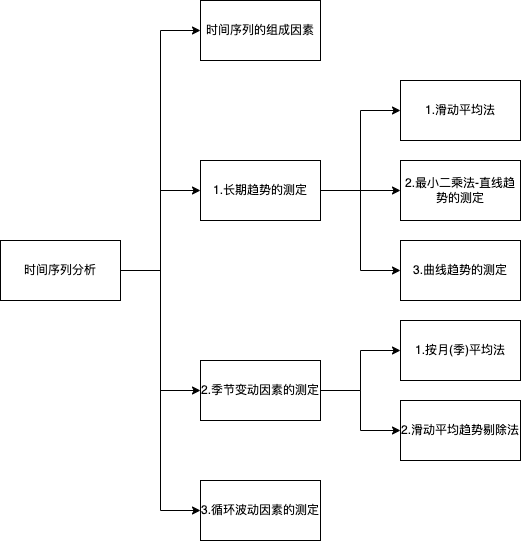

The diagram above was exported from draw.io. Its source (the exported page's mxGraphModel, read from the mxfile embedded in the PNG):
<mxGraphModel dx="954" dy="589" grid="1" gridSize="10" guides="1" tooltips="1" connect="1" arrows="1" fold="1" page="1" pageScale="1" pageWidth="827" pageHeight="1169" math="0" shadow="0">
  <root>
    <mxCell id="0" />
    <mxCell id="1" parent="0" />
    <mxCell id="S-geim_Wj9JN1CwJiWds-3" value="" style="edgeStyle=orthogonalEdgeStyle;rounded=0;orthogonalLoop=1;jettySize=auto;html=1;entryX=0;entryY=0.5;entryDx=0;entryDy=0;" parent="1" source="S-geim_Wj9JN1CwJiWds-1" target="S-geim_Wj9JN1CwJiWds-2" edge="1">
      <mxGeometry relative="1" as="geometry" />
    </mxCell>
    <mxCell id="S-geim_Wj9JN1CwJiWds-15" style="edgeStyle=orthogonalEdgeStyle;rounded=0;orthogonalLoop=1;jettySize=auto;html=1;entryX=0;entryY=0.5;entryDx=0;entryDy=0;" parent="1" source="S-geim_Wj9JN1CwJiWds-1" target="S-geim_Wj9JN1CwJiWds-4" edge="1">
      <mxGeometry relative="1" as="geometry" />
    </mxCell>
    <mxCell id="S-geim_Wj9JN1CwJiWds-16" style="edgeStyle=orthogonalEdgeStyle;rounded=0;orthogonalLoop=1;jettySize=auto;html=1;entryX=0;entryY=0.5;entryDx=0;entryDy=0;" parent="1" source="S-geim_Wj9JN1CwJiWds-1" target="S-geim_Wj9JN1CwJiWds-5" edge="1">
      <mxGeometry relative="1" as="geometry" />
    </mxCell>
    <mxCell id="S-geim_Wj9JN1CwJiWds-17" style="edgeStyle=orthogonalEdgeStyle;rounded=0;orthogonalLoop=1;jettySize=auto;html=1;entryX=0;entryY=0.5;entryDx=0;entryDy=0;" parent="1" source="S-geim_Wj9JN1CwJiWds-1" target="S-geim_Wj9JN1CwJiWds-6" edge="1">
      <mxGeometry relative="1" as="geometry" />
    </mxCell>
    <mxCell id="S-geim_Wj9JN1CwJiWds-1" value="时间序列分析" style="rounded=0;whiteSpace=wrap;html=1;" parent="1" vertex="1">
      <mxGeometry x="80" y="320" width="120" height="60" as="geometry" />
    </mxCell>
    <mxCell id="S-geim_Wj9JN1CwJiWds-10" value="" style="edgeStyle=orthogonalEdgeStyle;rounded=0;orthogonalLoop=1;jettySize=auto;html=1;entryX=0;entryY=0.5;entryDx=0;entryDy=0;" parent="1" source="S-geim_Wj9JN1CwJiWds-2" target="S-geim_Wj9JN1CwJiWds-9" edge="1">
      <mxGeometry relative="1" as="geometry" />
    </mxCell>
    <mxCell id="S-geim_Wj9JN1CwJiWds-18" style="edgeStyle=orthogonalEdgeStyle;rounded=0;orthogonalLoop=1;jettySize=auto;html=1;entryX=0;entryY=0.5;entryDx=0;entryDy=0;" parent="1" source="S-geim_Wj9JN1CwJiWds-2" target="S-geim_Wj9JN1CwJiWds-12" edge="1">
      <mxGeometry relative="1" as="geometry" />
    </mxCell>
    <mxCell id="S-geim_Wj9JN1CwJiWds-19" style="edgeStyle=orthogonalEdgeStyle;rounded=0;orthogonalLoop=1;jettySize=auto;html=1;entryX=0;entryY=0.5;entryDx=0;entryDy=0;" parent="1" source="S-geim_Wj9JN1CwJiWds-2" target="S-geim_Wj9JN1CwJiWds-11" edge="1">
      <mxGeometry relative="1" as="geometry" />
    </mxCell>
    <mxCell id="S-geim_Wj9JN1CwJiWds-2" value="1.长期趋势的测定" style="rounded=0;whiteSpace=wrap;html=1;" parent="1" vertex="1">
      <mxGeometry x="280" y="240" width="120" height="60" as="geometry" />
    </mxCell>
    <mxCell id="S-geim_Wj9JN1CwJiWds-4" value="时间序列的组成因素" style="rounded=0;whiteSpace=wrap;html=1;" parent="1" vertex="1">
      <mxGeometry x="280" y="80" width="120" height="60" as="geometry" />
    </mxCell>
    <mxCell id="S-geim_Wj9JN1CwJiWds-20" style="edgeStyle=orthogonalEdgeStyle;rounded=0;orthogonalLoop=1;jettySize=auto;html=1;entryX=0;entryY=0.5;entryDx=0;entryDy=0;" parent="1" source="S-geim_Wj9JN1CwJiWds-5" target="S-geim_Wj9JN1CwJiWds-14" edge="1">
      <mxGeometry relative="1" as="geometry" />
    </mxCell>
    <mxCell id="S-geim_Wj9JN1CwJiWds-21" style="edgeStyle=orthogonalEdgeStyle;rounded=0;orthogonalLoop=1;jettySize=auto;html=1;entryX=0;entryY=0.5;entryDx=0;entryDy=0;" parent="1" source="S-geim_Wj9JN1CwJiWds-5" target="S-geim_Wj9JN1CwJiWds-13" edge="1">
      <mxGeometry relative="1" as="geometry" />
    </mxCell>
    <mxCell id="S-geim_Wj9JN1CwJiWds-5" value="2.季节变动因素的测定" style="rounded=0;whiteSpace=wrap;html=1;" parent="1" vertex="1">
      <mxGeometry x="280" y="440" width="120" height="60" as="geometry" />
    </mxCell>
    <mxCell id="S-geim_Wj9JN1CwJiWds-6" value="3.循环波动因素的测定" style="rounded=0;whiteSpace=wrap;html=1;" parent="1" vertex="1">
      <mxGeometry x="280" y="560" width="120" height="60" as="geometry" />
    </mxCell>
    <mxCell id="S-geim_Wj9JN1CwJiWds-9" value="1.滑动平均法" style="rounded=0;whiteSpace=wrap;html=1;" parent="1" vertex="1">
      <mxGeometry x="480" y="160" width="120" height="60" as="geometry" />
    </mxCell>
    <mxCell id="S-geim_Wj9JN1CwJiWds-11" value="3.曲线趋势的测定" style="rounded=0;whiteSpace=wrap;html=1;" parent="1" vertex="1">
      <mxGeometry x="480" y="320" width="120" height="60" as="geometry" />
    </mxCell>
    <mxCell id="S-geim_Wj9JN1CwJiWds-12" value="2.最小二乘法-直线趋势的测定" style="rounded=0;whiteSpace=wrap;html=1;" parent="1" vertex="1">
      <mxGeometry x="480" y="240" width="120" height="60" as="geometry" />
    </mxCell>
    <mxCell id="S-geim_Wj9JN1CwJiWds-13" value="2.滑动平均趋势剔除法" style="rounded=0;whiteSpace=wrap;html=1;" parent="1" vertex="1">
      <mxGeometry x="480" y="480" width="120" height="60" as="geometry" />
    </mxCell>
    <mxCell id="S-geim_Wj9JN1CwJiWds-14" value="1.按月(季)平均法" style="rounded=0;whiteSpace=wrap;html=1;" parent="1" vertex="1">
      <mxGeometry x="480" y="400" width="120" height="60" as="geometry" />
    </mxCell>
  </root>
</mxGraphModel>